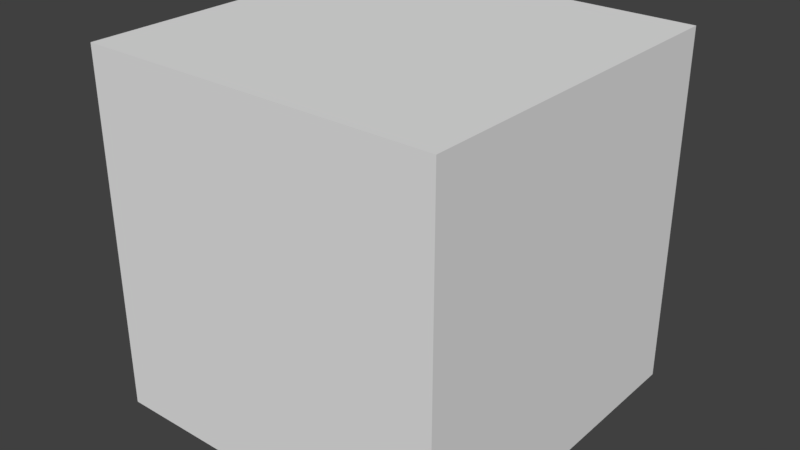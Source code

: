# Source: Cube.blend  (saved by Blender 2.78.0; exported with 4.5.12 LTS)
import bpy
from mathutils import Matrix  # noqa: F401  (used for matrix-valued properties, if any)

bpy.ops.wm.read_factory_settings(use_empty=True)
scene = bpy.context.scene
scene.name = 'Scene'

# ---- collections
col_collection_1 = bpy.data.collections.new('Collection 1'); scene.collection.children.link(col_collection_1)

# ---- world
world_world = bpy.data.worlds.new('World'); scene.world = world_world
world_world.color = (0.05088, 0.05088, 0.05088)
world_world.use_sun_shadow = False
world_world.sun_shadow_jitter_overblur = 0.0
world_world.cycles.sampling_method = 'MANUAL'

# ---- meshes
me_cube = bpy.data.meshes.new('Cube')
me_cube.from_pydata([(-2.123, -2.123, -2.123), (-2.123, -2.123, 2.123), (-2.123, 2.123, -2.123), (-2.123, 2.123, 2.123), (2.123, -2.123, -2.123), (2.123, -2.123, 2.123), (2.123, 2.123, -2.123), (2.123, 2.123, 2.123)], [], [(0, 1, 3, 2), (2, 3, 7, 6), (6, 7, 5, 4), (4, 5, 1, 0), (2, 6, 4, 0), (7, 3, 1, 5)])
me_cube.use_remesh_preserve_volume = False
me_cube.use_remesh_preserve_attributes = False
me_cube.use_mirror_vertex_groups = False
me_cube.update()

# ---- objects
ob_cube = bpy.data.objects.new('Cube', me_cube)

# ---- transforms, parenting, visibility, modifiers, constraints
ob_cube.location = (0.0, 0.0, 0.0)
ob_cube.lineart.crease_threshold = 0.0

# ---- collection membership
col_collection_1.objects.link(ob_cube)

# ---- scene / render settings (as saved in the file)
scene.frame_start = 1; scene.frame_end = 250; scene.frame_set(1)
scene.render.engine = 'BLENDER_EEVEE_NEXT'
scene.render.resolution_percentage = 50
scene.render.dither_intensity = 0.0
scene.cycles.use_denoising = False
scene.cycles.samples = 128
scene.cycles.sampling_pattern = 'TABULATED_SOBOL'
scene.cycles.light_sampling_threshold = 0.0
scene.cycles.use_adaptive_sampling = False
scene.cycles.use_light_tree = False
scene.cycles.blur_glossy = 0.0
scene.cycles.sample_clamp_indirect = 0.0
scene.view_settings.view_transform = 'Standard'
bpy.context.view_layer.update()

# ---- added for rendering (the .blend has no active camera and no usable light): camera, sun
cam_auto = bpy.data.cameras.new('AutoCamera')
cam_auto.lens = 50.0
cam_auto.sensor_width = 36.0
cam_auto.clip_end = 1000.0
ob_auto_camera = bpy.data.objects.new('AutoCamera', cam_auto)
scene.collection.objects.link(ob_auto_camera)
ob_auto_camera.location = (6.80555, -8.16667, 5.44444)
ob_auto_camera.rotation_euler = (1.09748, -7.21219e-08, 0.694738)
scene.camera = ob_auto_camera
light_auto_sun = bpy.data.lights.new('AutoSun', 'SUN')
light_auto_sun.energy = 3.0
light_auto_sun.angle = 0.0523599
ob_auto_sun = bpy.data.objects.new('AutoSun', light_auto_sun)
scene.collection.objects.link(ob_auto_sun)
ob_auto_sun.rotation_euler = (0.872665, 0.174533, 0.523599)
bpy.context.view_layer.update()
